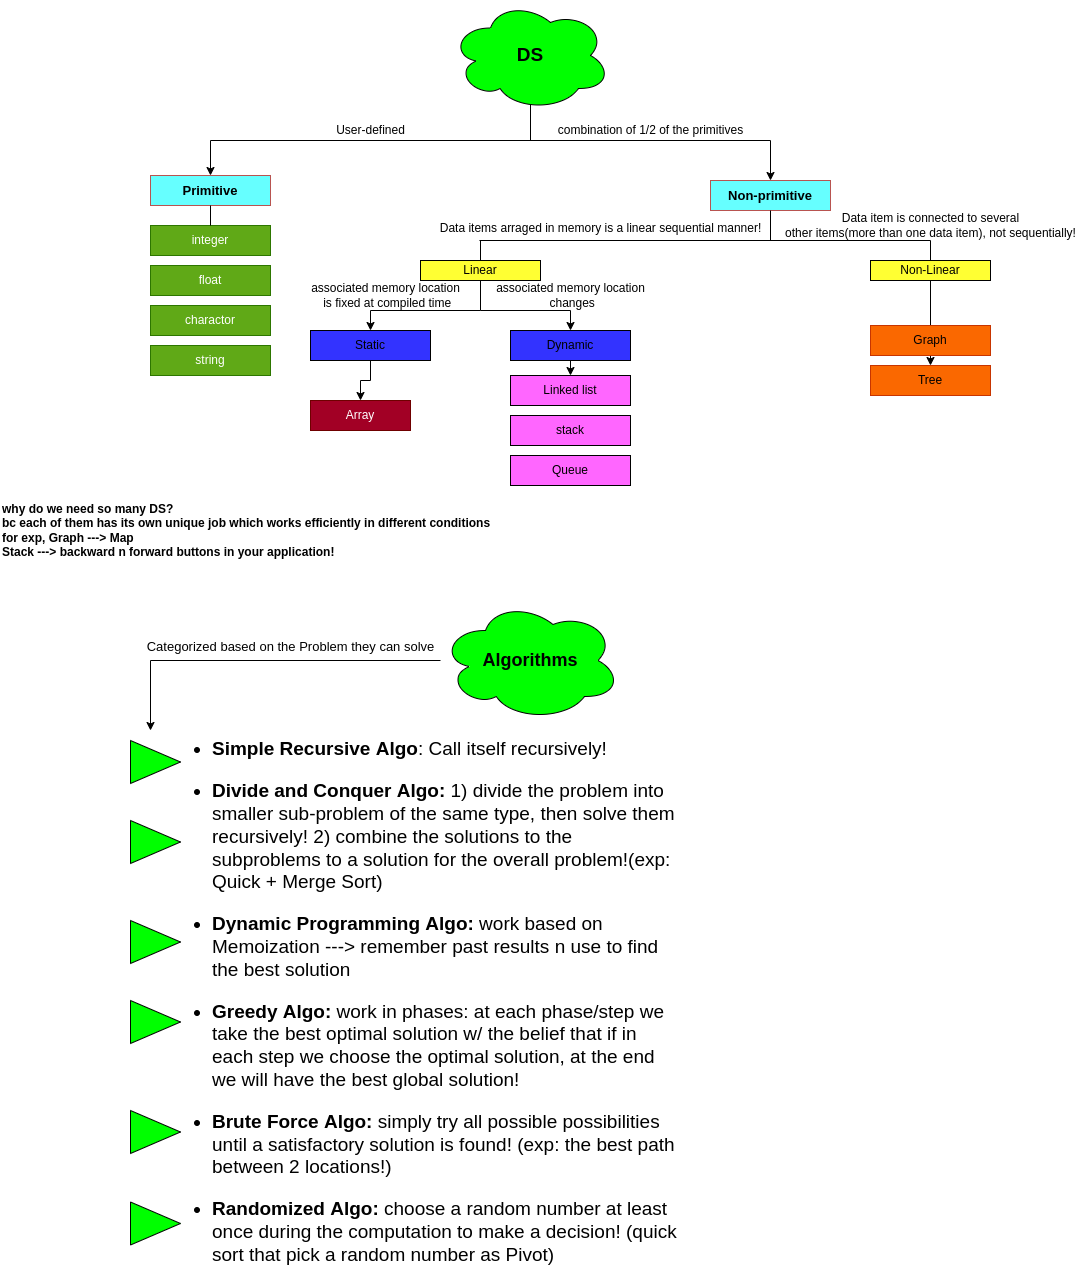

The diagram above was exported from draw.io. Its source (the exported page's mxGraphModel, read from the mxfile embedded in the PNG):
<mxGraphModel dx="2037" dy="391" grid="1" gridSize="10" guides="1" tooltips="1" connect="1" arrows="1" fold="1" page="1" pageScale="1" pageWidth="1169" pageHeight="1654" math="0" shadow="0">
  <root>
    <mxCell id="0" />
    <mxCell id="1" parent="0" />
    <mxCell id="kZdwUPE7yk40D8fmS_Xf-1" value="" style="endArrow=none;html=1;rounded=0;" parent="1" edge="1">
      <mxGeometry width="50" height="50" relative="1" as="geometry">
        <mxPoint x="80" y="160" as="sourcePoint" />
        <mxPoint x="640" y="160" as="targetPoint" />
      </mxGeometry>
    </mxCell>
    <mxCell id="kZdwUPE7yk40D8fmS_Xf-4" value="" style="endArrow=classic;html=1;rounded=0;entryX=0.5;entryY=0;entryDx=0;entryDy=0;" parent="1" target="kZdwUPE7yk40D8fmS_Xf-6" edge="1">
      <mxGeometry width="50" height="50" relative="1" as="geometry">
        <mxPoint x="80" y="160" as="sourcePoint" />
        <mxPoint x="160" y="200" as="targetPoint" />
      </mxGeometry>
    </mxCell>
    <mxCell id="kZdwUPE7yk40D8fmS_Xf-5" value="" style="endArrow=classic;html=1;rounded=0;" parent="1" edge="1">
      <mxGeometry width="50" height="50" relative="1" as="geometry">
        <mxPoint x="640" y="160" as="sourcePoint" />
        <mxPoint x="640" y="200" as="targetPoint" />
      </mxGeometry>
    </mxCell>
    <mxCell id="kZdwUPE7yk40D8fmS_Xf-6" value="&lt;b&gt;&lt;font style=&quot;font-size: 13px&quot;&gt;Primitive&lt;/font&gt;&lt;/b&gt;" style="rounded=0;whiteSpace=wrap;html=1;fillColor=#66FFFF;strokeColor=#b85450;" parent="1" vertex="1">
      <mxGeometry x="20" y="195" width="120" height="30" as="geometry" />
    </mxCell>
    <mxCell id="kZdwUPE7yk40D8fmS_Xf-7" value="&lt;b&gt;&lt;font style=&quot;font-size: 13px&quot;&gt;Non-primitive&lt;/font&gt;&lt;/b&gt;" style="rounded=0;whiteSpace=wrap;html=1;fillColor=#66FFFF;strokeColor=#b85450;" parent="1" vertex="1">
      <mxGeometry x="580" y="200" width="120" height="30" as="geometry" />
    </mxCell>
    <mxCell id="kZdwUPE7yk40D8fmS_Xf-12" value="integer" style="rounded=0;whiteSpace=wrap;html=1;fillColor=#60a917;fontColor=#ffffff;strokeColor=#2D7600;" parent="1" vertex="1">
      <mxGeometry x="20" y="245" width="120" height="30" as="geometry" />
    </mxCell>
    <mxCell id="kZdwUPE7yk40D8fmS_Xf-13" value="float" style="rounded=0;whiteSpace=wrap;html=1;fillColor=#60a917;fontColor=#ffffff;strokeColor=#2D7600;" parent="1" vertex="1">
      <mxGeometry x="20" y="285" width="120" height="30" as="geometry" />
    </mxCell>
    <mxCell id="kZdwUPE7yk40D8fmS_Xf-15" value="string" style="rounded=0;whiteSpace=wrap;html=1;fillColor=#60a917;fontColor=#ffffff;strokeColor=#2D7600;" parent="1" vertex="1">
      <mxGeometry x="20" y="365" width="120" height="30" as="geometry" />
    </mxCell>
    <mxCell id="kZdwUPE7yk40D8fmS_Xf-16" value="charactor" style="rounded=0;whiteSpace=wrap;html=1;fillColor=#60a917;fontColor=#ffffff;strokeColor=#2D7600;" parent="1" vertex="1">
      <mxGeometry x="20" y="325" width="120" height="30" as="geometry" />
    </mxCell>
    <mxCell id="kZdwUPE7yk40D8fmS_Xf-17" value="" style="endArrow=none;html=1;rounded=0;" parent="1" edge="1">
      <mxGeometry width="50" height="50" relative="1" as="geometry">
        <mxPoint x="400" y="160" as="sourcePoint" />
        <mxPoint x="400" y="120" as="targetPoint" />
      </mxGeometry>
    </mxCell>
    <mxCell id="kZdwUPE7yk40D8fmS_Xf-18" value="User-defined" style="text;html=1;align=center;verticalAlign=middle;resizable=0;points=[];autosize=1;strokeColor=none;fillColor=none;" parent="1" vertex="1">
      <mxGeometry x="200" y="140" width="80" height="20" as="geometry" />
    </mxCell>
    <mxCell id="kZdwUPE7yk40D8fmS_Xf-19" value="combination of 1/2 of the primitives" style="text;html=1;align=center;verticalAlign=middle;resizable=0;points=[];autosize=1;strokeColor=none;fillColor=none;" parent="1" vertex="1">
      <mxGeometry x="420" y="140" width="200" height="20" as="geometry" />
    </mxCell>
    <mxCell id="kZdwUPE7yk40D8fmS_Xf-20" value="" style="endArrow=none;html=1;rounded=0;" parent="1" edge="1">
      <mxGeometry width="50" height="50" relative="1" as="geometry">
        <mxPoint x="640" y="260" as="sourcePoint" />
        <mxPoint x="640" y="230" as="targetPoint" />
      </mxGeometry>
    </mxCell>
    <mxCell id="kZdwUPE7yk40D8fmS_Xf-21" value="" style="endArrow=none;html=1;rounded=0;exitX=0.144;exitY=1;exitDx=0;exitDy=0;exitPerimeter=0;" parent="1" source="kZdwUPE7yk40D8fmS_Xf-29" edge="1">
      <mxGeometry width="50" height="50" relative="1" as="geometry">
        <mxPoint x="480" y="260" as="sourcePoint" />
        <mxPoint x="800" y="260" as="targetPoint" />
      </mxGeometry>
    </mxCell>
    <mxCell id="kZdwUPE7yk40D8fmS_Xf-22" value="" style="endArrow=none;html=1;rounded=0;" parent="1" edge="1">
      <mxGeometry width="50" height="50" relative="1" as="geometry">
        <mxPoint x="350" y="280" as="sourcePoint" />
        <mxPoint x="350" y="260" as="targetPoint" />
      </mxGeometry>
    </mxCell>
    <mxCell id="kZdwUPE7yk40D8fmS_Xf-23" value="" style="endArrow=none;html=1;rounded=0;" parent="1" edge="1">
      <mxGeometry width="50" height="50" relative="1" as="geometry">
        <mxPoint x="800" y="280" as="sourcePoint" />
        <mxPoint x="800" y="260" as="targetPoint" />
      </mxGeometry>
    </mxCell>
    <mxCell id="kZdwUPE7yk40D8fmS_Xf-25" value="Linear" style="rounded=0;whiteSpace=wrap;html=1;fillColor=#FFFF33;strokeColor=#000000;" parent="1" vertex="1">
      <mxGeometry x="290" y="280" width="120" height="20" as="geometry" />
    </mxCell>
    <mxCell id="kZdwUPE7yk40D8fmS_Xf-57" value="" style="edgeStyle=orthogonalEdgeStyle;rounded=0;orthogonalLoop=1;jettySize=auto;html=1;fontSize=12;" parent="1" source="kZdwUPE7yk40D8fmS_Xf-26" target="kZdwUPE7yk40D8fmS_Xf-56" edge="1">
      <mxGeometry relative="1" as="geometry" />
    </mxCell>
    <mxCell id="kZdwUPE7yk40D8fmS_Xf-26" value="Non-Linear" style="rounded=0;whiteSpace=wrap;html=1;fillColor=#FFFF33;" parent="1" vertex="1">
      <mxGeometry x="740" y="280" width="120" height="20" as="geometry" />
    </mxCell>
    <mxCell id="kZdwUPE7yk40D8fmS_Xf-27" value="" style="endArrow=none;html=1;rounded=0;entryX=0.5;entryY=1;entryDx=0;entryDy=0;exitX=0.5;exitY=0;exitDx=0;exitDy=0;" parent="1" source="kZdwUPE7yk40D8fmS_Xf-12" target="kZdwUPE7yk40D8fmS_Xf-6" edge="1">
      <mxGeometry width="50" height="50" relative="1" as="geometry">
        <mxPoint x="409.5" y="285" as="sourcePoint" />
        <mxPoint x="409.5" y="265" as="targetPoint" />
      </mxGeometry>
    </mxCell>
    <mxCell id="kZdwUPE7yk40D8fmS_Xf-29" value="&lt;font style=&quot;font-size: 12px&quot;&gt;Data items arraged in memory is a linear sequential manner!&lt;/font&gt;" style="text;html=1;align=center;verticalAlign=middle;resizable=0;points=[];autosize=1;strokeColor=none;fillColor=none;fontSize=22;" parent="1" vertex="1">
      <mxGeometry x="300" y="230" width="340" height="30" as="geometry" />
    </mxCell>
    <mxCell id="kZdwUPE7yk40D8fmS_Xf-33" value="" style="endArrow=none;html=1;rounded=0;fontSize=12;entryX=0.5;entryY=1;entryDx=0;entryDy=0;" parent="1" target="kZdwUPE7yk40D8fmS_Xf-25" edge="1">
      <mxGeometry width="50" height="50" relative="1" as="geometry">
        <mxPoint x="350" y="330" as="sourcePoint" />
        <mxPoint x="350" y="310" as="targetPoint" />
      </mxGeometry>
    </mxCell>
    <mxCell id="kZdwUPE7yk40D8fmS_Xf-34" value="" style="endArrow=none;html=1;rounded=0;fontSize=12;" parent="1" edge="1">
      <mxGeometry width="50" height="50" relative="1" as="geometry">
        <mxPoint x="240" y="330" as="sourcePoint" />
        <mxPoint x="440" y="330" as="targetPoint" />
        <Array as="points">
          <mxPoint x="350" y="330" />
        </Array>
      </mxGeometry>
    </mxCell>
    <mxCell id="kZdwUPE7yk40D8fmS_Xf-38" value="" style="endArrow=classic;html=1;rounded=0;fontSize=12;" parent="1" edge="1">
      <mxGeometry width="50" height="50" relative="1" as="geometry">
        <mxPoint x="440" y="330" as="sourcePoint" />
        <mxPoint x="440" y="350" as="targetPoint" />
      </mxGeometry>
    </mxCell>
    <mxCell id="kZdwUPE7yk40D8fmS_Xf-41" value="" style="endArrow=classic;html=1;rounded=0;fontSize=12;" parent="1" edge="1">
      <mxGeometry width="50" height="50" relative="1" as="geometry">
        <mxPoint x="240" y="330" as="sourcePoint" />
        <mxPoint x="240" y="350" as="targetPoint" />
      </mxGeometry>
    </mxCell>
    <mxCell id="kZdwUPE7yk40D8fmS_Xf-42" value="Dynamic" style="rounded=0;whiteSpace=wrap;html=1;fillColor=#3333FF;" parent="1" vertex="1">
      <mxGeometry x="380" y="350" width="120" height="30" as="geometry" />
    </mxCell>
    <mxCell id="kZdwUPE7yk40D8fmS_Xf-47" value="" style="edgeStyle=orthogonalEdgeStyle;rounded=0;orthogonalLoop=1;jettySize=auto;html=1;fontSize=12;" parent="1" source="kZdwUPE7yk40D8fmS_Xf-43" target="kZdwUPE7yk40D8fmS_Xf-46" edge="1">
      <mxGeometry relative="1" as="geometry" />
    </mxCell>
    <mxCell id="kZdwUPE7yk40D8fmS_Xf-43" value="Static" style="rounded=0;whiteSpace=wrap;html=1;fillColor=#3333FF;" parent="1" vertex="1">
      <mxGeometry x="180" y="350" width="120" height="30" as="geometry" />
    </mxCell>
    <mxCell id="kZdwUPE7yk40D8fmS_Xf-46" value="Array" style="rounded=0;whiteSpace=wrap;html=1;fillColor=#a20025;fontColor=#ffffff;strokeColor=#6F0000;" parent="1" vertex="1">
      <mxGeometry x="180" y="420" width="100" height="30" as="geometry" />
    </mxCell>
    <mxCell id="kZdwUPE7yk40D8fmS_Xf-48" value="associated memory location&lt;br&gt;&amp;nbsp;is fixed at compiled time" style="text;html=1;align=center;verticalAlign=middle;resizable=0;points=[];autosize=1;strokeColor=none;fillColor=none;fontSize=12;" parent="1" vertex="1">
      <mxGeometry x="175" y="300" width="160" height="30" as="geometry" />
    </mxCell>
    <mxCell id="kZdwUPE7yk40D8fmS_Xf-49" value="associated memory location&lt;br&gt;&amp;nbsp;changes" style="text;html=1;align=center;verticalAlign=middle;resizable=0;points=[];autosize=1;strokeColor=none;fillColor=none;fontSize=12;" parent="1" vertex="1">
      <mxGeometry x="360" y="300" width="160" height="30" as="geometry" />
    </mxCell>
    <mxCell id="kZdwUPE7yk40D8fmS_Xf-50" value="Linked list" style="rounded=0;whiteSpace=wrap;html=1;fillColor=#FF66FF;" parent="1" vertex="1">
      <mxGeometry x="380" y="395" width="120" height="30" as="geometry" />
    </mxCell>
    <mxCell id="kZdwUPE7yk40D8fmS_Xf-51" value="stack" style="rounded=0;whiteSpace=wrap;html=1;fillColor=#FF66FF;" parent="1" vertex="1">
      <mxGeometry x="380" y="435" width="120" height="30" as="geometry" />
    </mxCell>
    <mxCell id="kZdwUPE7yk40D8fmS_Xf-52" value="Queue" style="rounded=0;whiteSpace=wrap;html=1;fillColor=#FF66FF;" parent="1" vertex="1">
      <mxGeometry x="380" y="475" width="120" height="30" as="geometry" />
    </mxCell>
    <mxCell id="kZdwUPE7yk40D8fmS_Xf-53" value="" style="endArrow=classic;html=1;rounded=0;fontSize=12;entryX=0.5;entryY=0;entryDx=0;entryDy=0;" parent="1" target="kZdwUPE7yk40D8fmS_Xf-50" edge="1">
      <mxGeometry width="50" height="50" relative="1" as="geometry">
        <mxPoint x="440" y="380" as="sourcePoint" />
        <mxPoint x="490" y="330" as="targetPoint" />
      </mxGeometry>
    </mxCell>
    <mxCell id="kZdwUPE7yk40D8fmS_Xf-54" value="" style="endArrow=none;html=1;rounded=0;fontSize=12;" parent="1" edge="1">
      <mxGeometry width="50" height="50" relative="1" as="geometry">
        <mxPoint x="800" y="340" as="sourcePoint" />
        <mxPoint x="800" y="310" as="targetPoint" />
      </mxGeometry>
    </mxCell>
    <mxCell id="kZdwUPE7yk40D8fmS_Xf-55" value="Graph" style="rounded=0;whiteSpace=wrap;html=1;fillColor=#fa6800;fontColor=#000000;strokeColor=#C73500;" parent="1" vertex="1">
      <mxGeometry x="740" y="345" width="120" height="30" as="geometry" />
    </mxCell>
    <mxCell id="kZdwUPE7yk40D8fmS_Xf-56" value="Tree" style="rounded=0;whiteSpace=wrap;html=1;fillColor=#fa6800;fontColor=#000000;strokeColor=#C73500;" parent="1" vertex="1">
      <mxGeometry x="740" y="385" width="120" height="30" as="geometry" />
    </mxCell>
    <mxCell id="kZdwUPE7yk40D8fmS_Xf-58" value="Data item is connected to several&lt;br&gt;&amp;nbsp;other items(more than one data item), not sequentially!&amp;nbsp;" style="text;html=1;align=center;verticalAlign=middle;resizable=0;points=[];autosize=1;strokeColor=none;fillColor=none;fontSize=12;" parent="1" vertex="1">
      <mxGeometry x="645" y="230" width="310" height="30" as="geometry" />
    </mxCell>
    <mxCell id="kZdwUPE7yk40D8fmS_Xf-59" value="&lt;b&gt;why do we need so many DS?&lt;br&gt;bc each of them has its own unique job which works efficiently in different conditions&lt;br&gt;for exp, Graph ---&amp;gt; Map&lt;br&gt;Stack ---&amp;gt; backward n forward buttons in your application!&amp;nbsp;&lt;/b&gt;" style="text;html=1;align=left;verticalAlign=middle;resizable=0;points=[];autosize=1;strokeColor=none;fillColor=none;fontSize=12;" parent="1" vertex="1">
      <mxGeometry x="-130" y="520" width="500" height="60" as="geometry" />
    </mxCell>
    <mxCell id="kZdwUPE7yk40D8fmS_Xf-63" value="" style="edgeStyle=orthogonalEdgeStyle;rounded=0;orthogonalLoop=1;jettySize=auto;html=1;fontSize=19;" parent="1" source="kZdwUPE7yk40D8fmS_Xf-60" edge="1">
      <mxGeometry relative="1" as="geometry">
        <mxPoint x="20" y="750" as="targetPoint" />
      </mxGeometry>
    </mxCell>
    <mxCell id="kZdwUPE7yk40D8fmS_Xf-60" value="&lt;b&gt;&lt;font style=&quot;font-size: 18px&quot;&gt;Algorithms&lt;/font&gt;&lt;/b&gt;" style="ellipse;shape=cloud;whiteSpace=wrap;html=1;fontSize=13;strokeColor=#000000;fillColor=#00FF00;" parent="1" vertex="1">
      <mxGeometry x="310" y="620" width="180" height="120" as="geometry" />
    </mxCell>
    <mxCell id="kZdwUPE7yk40D8fmS_Xf-61" value="&lt;b&gt;&lt;font style=&quot;font-size: 19px&quot;&gt;DS&lt;/font&gt;&lt;/b&gt;" style="ellipse;shape=cloud;whiteSpace=wrap;html=1;fontSize=16;strokeColor=#000000;fillColor=#00FF00;" parent="1" vertex="1">
      <mxGeometry x="320" y="20" width="160" height="110" as="geometry" />
    </mxCell>
    <mxCell id="kZdwUPE7yk40D8fmS_Xf-64" value="&lt;span style=&quot;font-size: 13px&quot;&gt;Categorized based on the Problem they can solve&lt;/span&gt;" style="text;html=1;align=center;verticalAlign=middle;resizable=0;points=[];autosize=1;strokeColor=none;fillColor=none;fontSize=19;" parent="1" vertex="1">
      <mxGeometry x="10" y="650" width="300" height="30" as="geometry" />
    </mxCell>
    <mxCell id="kZdwUPE7yk40D8fmS_Xf-69" value="" style="triangle;whiteSpace=wrap;html=1;fontSize=19;strokeColor=#000000;fillColor=#00FF00;" parent="1" vertex="1">
      <mxGeometry y="760" width="50" height="43" as="geometry" />
    </mxCell>
    <mxCell id="kZdwUPE7yk40D8fmS_Xf-70" value="" style="triangle;whiteSpace=wrap;html=1;fontSize=19;strokeColor=#000000;fillColor=#00FF00;" parent="1" vertex="1">
      <mxGeometry y="1130" width="50" height="43" as="geometry" />
    </mxCell>
    <mxCell id="kZdwUPE7yk40D8fmS_Xf-71" value="" style="triangle;whiteSpace=wrap;html=1;fontSize=19;strokeColor=#000000;fillColor=#00FF00;" parent="1" vertex="1">
      <mxGeometry y="1020" width="50" height="43" as="geometry" />
    </mxCell>
    <mxCell id="kZdwUPE7yk40D8fmS_Xf-72" value="" style="triangle;whiteSpace=wrap;html=1;fontSize=19;strokeColor=#000000;fillColor=#00FF00;" parent="1" vertex="1">
      <mxGeometry y="940" width="50" height="43" as="geometry" />
    </mxCell>
    <mxCell id="kZdwUPE7yk40D8fmS_Xf-73" value="" style="triangle;whiteSpace=wrap;html=1;fontSize=19;strokeColor=#000000;fillColor=#00FF00;" parent="1" vertex="1">
      <mxGeometry y="840" width="50" height="43" as="geometry" />
    </mxCell>
    <mxCell id="kZdwUPE7yk40D8fmS_Xf-74" value="&lt;ul&gt;&lt;li&gt;&lt;b&gt;Simple Recursive Algo&lt;/b&gt;: Call itself recursively!&lt;/li&gt;&lt;/ul&gt;&lt;ul&gt;&lt;li&gt;&lt;b&gt;Divide and Conquer Algo:&lt;/b&gt; 1) divide the problem into smaller sub-problem of the same type, then solve them recursively! 2) combine the solutions to the subproblems to a solution for the overall problem!(exp: Quick + Merge Sort)&lt;/li&gt;&lt;/ul&gt;&lt;ul&gt;&lt;li&gt;&lt;b&gt;Dynamic Programming Algo:&lt;/b&gt; work based on Memoization ---&amp;gt; remember past results n use to find the best solution&amp;nbsp;&lt;/li&gt;&lt;/ul&gt;&lt;ul&gt;&lt;li&gt;&lt;b&gt;Greedy Algo:&lt;/b&gt; work in phases: at each phase/step we take the best optimal solution w/ the belief that if in each step we choose the optimal solution, at the end we will have the best global solution!&lt;/li&gt;&lt;/ul&gt;&lt;ul&gt;&lt;li&gt;&lt;b&gt;Brute Force Algo:&lt;/b&gt; simply try all possible possibilities until a satisfactory solution is found! (exp: the best path between 2 locations!)&lt;/li&gt;&lt;/ul&gt;&lt;ul&gt;&lt;li&gt;&lt;span&gt;&lt;b&gt;Randomized Algo: &lt;/b&gt;choose a random number at least once during the computation to make a decision! (quick sort that pick a random number as Pivot)&lt;/span&gt;&lt;br&gt;&lt;/li&gt;&lt;/ul&gt;" style="text;html=1;strokeColor=none;fillColor=none;align=left;verticalAlign=middle;whiteSpace=wrap;rounded=0;fontSize=19;" parent="1" vertex="1">
      <mxGeometry x="40" y="821.5" width="510" height="400" as="geometry" />
    </mxCell>
    <mxCell id="kZdwUPE7yk40D8fmS_Xf-75" value="" style="triangle;whiteSpace=wrap;html=1;fontSize=19;strokeColor=#000000;fillColor=#00FF00;" parent="1" vertex="1">
      <mxGeometry y="1221.5" width="50" height="43" as="geometry" />
    </mxCell>
  </root>
</mxGraphModel>